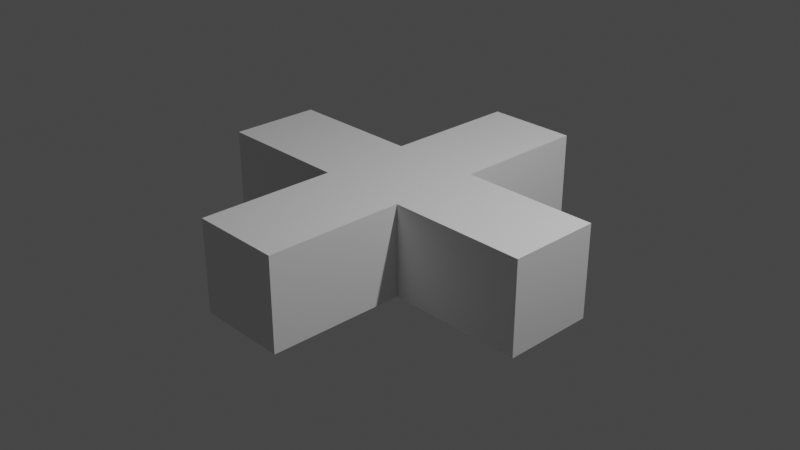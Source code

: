 # Source: untitled.blend  (saved by Blender 2.80.75; exported with 4.5.12 LTS)
import bpy
from mathutils import Matrix  # noqa: F401  (used for matrix-valued properties, if any)

bpy.ops.wm.read_factory_settings(use_empty=True)
scene = bpy.context.scene
scene.name = 'Scene'

# ---- collections
col_collection = bpy.data.collections.new('Collection'); scene.collection.children.link(col_collection)

# ---- world
world_world = bpy.data.worlds.new('World'); scene.world = world_world
world_world.use_nodes = True; world_world.node_tree.nodes.clear()
_N = world_world.node_tree.nodes; _L = world_world.node_tree.links
n0 = _N.new('ShaderNodeOutputWorld'); n0.name = 'World Output'; n0.location = (300, 300)
n1 = _N.new('ShaderNodeBackground'); n1.name = 'Background'; n1.location = (10, 300)
n1.inputs[0].default_value = (0.05088, 0.05088, 0.05088, 1.0)
_L.new(n1.outputs[0], n0.inputs[0])
n0.is_active_output = True
world_world.color = (0.05088, 0.05088, 0.05088)
world_world.use_sun_shadow = False
world_world.sun_shadow_jitter_overblur = 0.0

# ---- cameras
cam_camera = bpy.data.cameras.new('Camera')
cam_camera.clip_end = 100.0
cam_camera.ortho_scale = 7.314

# ---- lights
light_light = bpy.data.lights.new('Light', 'POINT')
light_light.transmission_factor = 0.0
light_light.energy = 1000.0
light_light.shadow_soft_size = 0.1
light_light.shadow_maximum_resolution = 0.006
light_light.use_absolute_resolution = True

# ---- meshes
me_cube_001 = bpy.data.meshes.new('Cube.001')
me_cube_001.from_pydata([(-0.25, -1.0, 1.0), (-0.25, -1.0, -1.0), (-0.25, -0.25, 1.0), (-0.25, -0.25, -1.0), (-1.0, -0.25, 1.0), (-1.0, -0.25, -1.0), (0.25, -1.0, -1.0), (0.25, -1.0, 1.0), (0.25, -0.25, 1.0), (0.25, -0.25, -1.0), (1.0, -0.25, 1.0), (1.0, -0.25, -1.0), (1.0, 0.25, 1.0), (0.25, 0.25, 1.0), (0.25, 0.25, -1.0), (1.0, 0.25, -1.0), (0.25, 1.0, -1.0), (0.25, 1.0, 1.0), (-1.0, 0.25, -1.0), (-1.0, 0.25, 1.0), (-0.25, 0.25, 1.0), (-0.25, 0.25, -1.0), (-0.25, 1.0, 1.0), (-0.25, 1.0, -1.0)], [], [(3, 0, 2), (2, 5, 3), (4, 18, 5), (9, 10, 8), (8, 6, 9), (7, 1, 6), (14, 17, 13), (12, 11, 15), (20, 2, 8), (13, 15, 14), (20, 23, 21), (14, 9, 3), (22, 16, 23), (21, 19, 20), (3, 1, 0), (2, 4, 5), (4, 19, 18), (9, 11, 10), (8, 7, 6), (7, 0, 1), (14, 16, 17), (12, 10, 11), (10, 12, 13), (13, 17, 22), (20, 19, 4), (13, 22, 20), (8, 10, 13), (0, 7, 8), (20, 4, 2), (2, 0, 8), (8, 13, 20), (13, 12, 15), (20, 22, 23), (5, 18, 21), (21, 23, 16), (14, 15, 11), (21, 16, 14), (3, 5, 21), (6, 1, 3), (14, 11, 9), (9, 6, 3), (3, 21, 14), (22, 17, 16), (21, 18, 19)])
_uv = me_cube_001.uv_layers.new(name='UVMap')
_uv.uv.foreach_set('vector', [0.4375, 0.5, 0.5625, 0.6875, 0.5625, 0.5, 0.5625, 0.5, 0.4375, 0.3125, 0.4375, 0.5, 0.625, 0.09375, 0.375, 0.1562, 0.375, 0.09375, 0.4375, 0.25, 0.5625, 0.4375, 0.5625, 0.25, 0.5625, 0.25, 0.4375, 0.0625, 0.4375, 0.25, 0.625, 0.8438, 0.375, 0.9062, 0.375, 0.8438, 0.4375, 0.0, 0.5625, 0.1875, 0.5625, 0.0, 0.625, 0.5938, 0.375, 0.6562, 0.375, 0.5938, 0.7812, 0.5938, 0.7812, 0.6562, 0.7187, 0.6562, 0.5625, 1.0, 0.4375, 0.8125, 0.4375, 1.0, 0.5625, 0.75, 0.4375, 0.5625, 0.4375, 0.75, 0.2812, 0.5937, 0.2812, 0.6562, 0.2188, 0.6562, 0.625, 0.3438, 0.375, 0.4062, 0.375, 0.3438, 0.4375, 0.75, 0.5625, 0.9375, 0.5625, 0.75, 0.4375, 0.5, 0.4375, 0.6875, 0.5625, 0.6875, 0.5625, 0.5, 0.5625, 0.3125, 0.4375, 0.3125, 0.625, 0.09375, 0.625, 0.1562, 0.375, 0.1562, 0.4375, 0.25, 0.4375, 0.4375, 0.5625, 0.4375, 0.5625, 0.25, 0.5625, 0.0625, 0.4375, 0.0625, 0.625, 0.8438, 0.625, 0.9062, 0.375, 0.9062, 0.4375, 0.0, 0.4375, 0.1875, 0.5625, 0.1875, 0.625, 0.5938, 0.625, 0.6562, 0.375, 0.6562, 0.625, 0.6562, 0.625, 0.5938, 0.7188, 0.5937, 0.7188, 0.5937, 0.7188, 0.5, 0.7812, 0.5, 0.7812, 0.5938, 0.875, 0.5938, 0.875, 0.6562, 0.7188, 0.5937, 0.7812, 0.5, 0.7812, 0.5938, 0.7187, 0.6562, 0.625, 0.6562, 0.7188, 0.5937, 0.7812, 0.75, 0.7188, 0.75, 0.7187, 0.6562, 0.7812, 0.5938, 0.875, 0.6562, 0.7812, 0.6562, 0.7812, 0.6562, 0.7812, 0.75, 0.7187, 0.6562, 0.7187, 0.6562, 0.7188, 0.5937, 0.7812, 0.5938, 0.5625, 1.0, 0.5625, 0.8125, 0.4375, 0.8125, 0.5625, 0.75, 0.5625, 0.5625, 0.4375, 0.5625, 0.125, 0.6562, 0.125, 0.5938, 0.2188, 0.5938, 0.2188, 0.5938, 0.2188, 0.5, 0.2812, 0.5, 0.2812, 0.5937, 0.375, 0.5938, 0.375, 0.6562, 0.2188, 0.5938, 0.2812, 0.5, 0.2812, 0.5937, 0.2188, 0.6562, 0.125, 0.6562, 0.2188, 0.5938, 0.2812, 0.75, 0.2188, 0.75, 0.2188, 0.6562, 0.2812, 0.5937, 0.375, 0.6562, 0.2812, 0.6562, 0.2812, 0.6562, 0.2812, 0.75, 0.2188, 0.6562, 0.2188, 0.6562, 0.2188, 0.5938, 0.2812, 0.5937, 0.625, 0.3438, 0.625, 0.4062, 0.375, 0.4062, 0.4375, 0.75, 0.4375, 0.9375, 0.5625, 0.9375])
me_cube_001.use_remesh_preserve_volume = False
me_cube_001.use_remesh_preserve_attributes = False
me_cube_001.use_mirror_vertex_groups = False
me_cube_001.update()

# ---- objects
ob_light = bpy.data.objects.new('Light', light_light)
ob_camera = bpy.data.objects.new('Camera', cam_camera)
ob_cube = bpy.data.objects.new('Cube', me_cube_001)

# ---- transforms, parenting, visibility, modifiers, constraints
ob_light.location = (4.076, 1.005, 5.904)
ob_light.rotation_euler = (0.6503, 0.05522, 1.866)
ob_light.lock_rotations_4d = False
ob_light.empty_display_type = 'ARROWS'
ob_light.color = (0.0, 0.0, 0.0, 0.0)
ob_light.lineart.crease_threshold = 0.0
ob_camera.location = (7.359, -6.926, 4.958)
ob_camera.rotation_euler = (1.109, 0.0, 0.8149)
ob_camera.lock_rotations_4d = False
ob_camera.empty_display_type = 'ARROWS'
ob_camera.color = (0.0, 0.0, 0.0, 0.0)
ob_camera.display_type = 'WIRE'
ob_camera.lineart.crease_threshold = 0.0
ob_cube.location = (0.0, 0.0, 0.0)
ob_cube.scale = (2.0, 2.0, 0.5)
ob_cube.lineart.crease_threshold = 0.0

# ---- collection membership
col_collection.objects.link(ob_light)
col_collection.objects.link(ob_camera)
col_collection.objects.link(ob_cube)

# ---- scene / render settings (as saved in the file)
scene.camera = ob_camera
scene.frame_start = 1; scene.frame_end = 250; scene.frame_set(1)
scene.render.engine = 'BLENDER_EEVEE_NEXT'
scene.cycles.use_denoising = False
scene.cycles.samples = 128
scene.cycles.sampling_pattern = 'TABULATED_SOBOL'
scene.cycles.use_adaptive_sampling = False
scene.cycles.use_light_tree = False
scene.view_settings.view_transform = 'Filmic'
bpy.context.view_layer.update()
